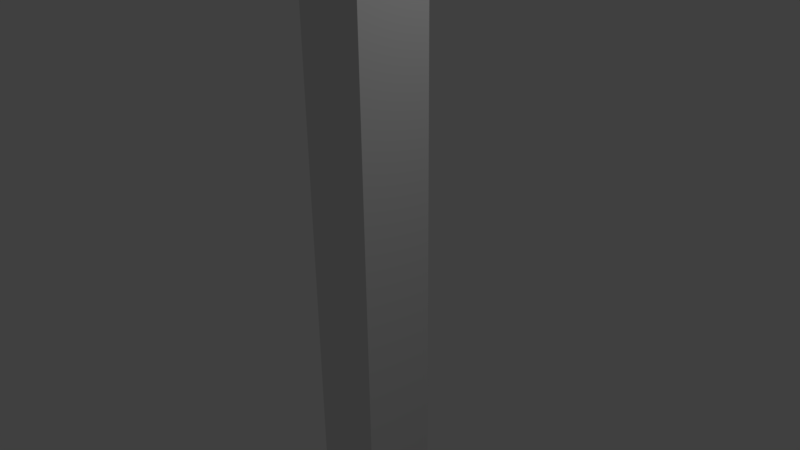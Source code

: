 # Source: banner.blend  (saved by Blender 2.77.0; exported with 4.5.12 LTS)
import bpy
from mathutils import Matrix  # noqa: F401  (used for matrix-valued properties, if any)

bpy.ops.wm.read_factory_settings(use_empty=True)
scene = bpy.context.scene
scene.name = 'Scene'

# ---- collections
col_collection_1 = bpy.data.collections.new('Collection 1'); scene.collection.children.link(col_collection_1)

# ---- world
world_world = bpy.data.worlds.new('World'); scene.world = world_world
world_world.color = (0.05088, 0.05088, 0.05088)
world_world.use_sun_shadow = False
world_world.sun_shadow_jitter_overblur = 0.0
world_world.cycles.sampling_method = 'MANUAL'

# ---- cameras
cam_camera = bpy.data.cameras.new('Camera')
cam_camera.clip_end = 100.0
cam_camera.lens = 35.0
cam_camera.sensor_width = 32.0
cam_camera.sensor_height = 18.0
cam_camera.ortho_scale = 7.314
cam_camera.dof.focus_distance = 0.0
cam_camera.dof.aperture_fstop = 128.0

# ---- lights
light_lamp = bpy.data.lights.new('Lamp', 'POINT')
light_lamp.transmission_factor = 0.0
light_lamp.cutoff_distance = 30.0
light_lamp.energy = 100.0
light_lamp.shadow_buffer_clip_start = 1.001
light_lamp.shadow_soft_size = 0.1
light_lamp.shadow_maximum_resolution = 0.006
light_lamp.use_absolute_resolution = True

# ---- meshes
me_cube_001 = bpy.data.meshes.new('Cube.001')
me_cube_001.from_pydata([(0.5064, 0.03194, -1.689), (0.5064, 0.03194, 1.262), (0.5064, -0.03206, -1.689), (0.5064, -0.03206, 1.262), (0.5664, 0.03194, -1.689), (0.5664, 0.03194, 1.262), (0.5664, -0.03206, -1.689), (0.5664, -0.03206, 1.262), (-0.6439, 0.0277, 0.4853), (-0.6439, 0.0277, 1.119), (-0.5902, 0.05839, 0.4853), (-0.5902, 0.05839, 1.119), (-0.5527, 0.07982, 0.4853), (-0.5527, 0.07982, 1.119), (-0.512, 0.09587, 0.4853), (-0.512, 0.09587, 1.119), (-0.4683, 0.1076, 0.4853), (-0.4683, 0.1076, 1.119), (-0.4195, 0.1112, 0.4853), (-0.4195, 0.1112, 1.119), (-0.3691, 0.113, 0.4853), (-0.3691, 0.113, 1.119), (-0.3147, 0.1076, 0.4853), (-0.3147, 0.1076, 1.119), (-0.2592, 0.1003, 0.4853), (-0.2592, 0.1003, 1.119), (-0.202, 0.08959, 0.4853), (-0.202, 0.08959, 1.119), (-0.1434, 0.07651, 0.4853), (-0.1434, 0.07651, 1.119), (-0.08401, 0.0622, 0.4853), (-0.08401, 0.0622, 1.119), (-0.02264, 0.04661, 0.4853), (-0.02264, 0.04661, 1.119), (0.03945, 0.03107, 0.4853), (0.03945, 0.03107, 1.119), (0.1036, 0.01599, 0.4853), (0.1036, 0.01599, 1.119), (0.1697, 0.002341, 0.4853), (0.1697, 0.002341, 1.119), (0.2376, -0.009751, 0.4853), (0.2376, -0.009751, 1.119), (0.3096, -0.0169, 0.4853), (0.3096, -0.0169, 1.119), (0.3831, -0.02132, 0.4853), (0.3831, -0.02132, 1.119), (0.462, -0.01416, 0.4853), (0.462, -0.01416, 1.119), (0.5412, 0.0009464, 0.4853), (0.5412, 0.0009464, 1.119), (-0.644, 0.02246, 0.4853), (-0.644, 0.02246, 1.119), (-0.5902, 0.05316, 0.4853), (-0.5902, 0.05316, 1.119), (-0.5527, 0.07458, 0.4853), (-0.5527, 0.07458, 1.119), (-0.512, 0.09064, 0.4853), (-0.512, 0.09064, 1.119), (-0.4684, 0.1023, 0.4853), (-0.4684, 0.1023, 1.119), (-0.4195, 0.1059, 0.4853), (-0.4195, 0.1059, 1.119), (-0.3691, 0.1078, 0.4853), (-0.3691, 0.1078, 1.119), (-0.3147, 0.1023, 0.4853), (-0.3147, 0.1023, 1.119), (-0.2592, 0.0951, 0.4853), (-0.2592, 0.0951, 1.119), (-0.202, 0.08435, 0.4853), (-0.202, 0.08435, 1.119), (-0.1434, 0.07127, 0.4853), (-0.1434, 0.07127, 1.119), (-0.08404, 0.05697, 0.4853), (-0.08404, 0.05697, 1.119), (-0.02267, 0.04138, 0.4853), (-0.02267, 0.04138, 1.119), (0.03942, 0.02584, 0.4853), (0.03942, 0.02584, 1.119), (0.1036, 0.01076, 0.4853), (0.1036, 0.01076, 1.119), (0.1696, -0.002895, 0.4853), (0.1696, -0.002895, 1.119), (0.2376, -0.01499, 0.4853), (0.2376, -0.01499, 1.119), (0.3095, -0.02213, 0.4853), (0.3095, -0.02213, 1.119), (0.383, -0.02656, 0.4853), (0.383, -0.02656, 1.119), (0.462, -0.01939, 0.4853), (0.462, -0.01939, 1.119), (0.5412, -0.00429, 0.4853), (0.5412, -0.00429, 1.119)], [], [(1, 3, 2, 0), (3, 7, 6, 2), (7, 5, 4, 6), (5, 1, 0, 4), (0, 2, 6, 4), (5, 7, 3, 1), (11, 13, 12, 10), (11, 10, 8, 9), (13, 15, 14, 12), (17, 19, 18, 16), (15, 17, 16, 14), (19, 21, 20, 18), (23, 25, 24, 22), (21, 23, 22, 20), (25, 27, 26, 24), (29, 31, 30, 28), (27, 29, 28, 26), (33, 35, 34, 32), (31, 33, 32, 30), (35, 37, 36, 34), (39, 41, 40, 38), (37, 39, 38, 36), (41, 43, 42, 40), (45, 47, 46, 44), (43, 45, 44, 42), (47, 49, 48, 46), (53, 52, 54, 55), (53, 51, 50, 52), (55, 54, 56, 57), (59, 58, 60, 61), (57, 56, 58, 59), (61, 60, 62, 63), (65, 64, 66, 67), (63, 62, 64, 65), (67, 66, 68, 69), (71, 70, 72, 73), (69, 68, 70, 71), (75, 74, 76, 77), (73, 72, 74, 75), (77, 76, 78, 79), (81, 80, 82, 83), (79, 78, 80, 81), (83, 82, 84, 85), (87, 86, 88, 89), (85, 84, 86, 87), (89, 88, 90, 91), (9, 8, 50, 51), (27, 25, 67, 69), (45, 43, 85, 87), (16, 18, 60, 58), (34, 36, 78, 76), (19, 17, 59, 61), (37, 35, 77, 79), (11, 9, 51, 53), (29, 27, 69, 71), (44, 46, 88, 86), (8, 10, 52, 50), (26, 28, 70, 68), (47, 45, 87, 89), (18, 20, 62, 60), (36, 38, 80, 78), (48, 49, 91, 90), (21, 19, 61, 63), (39, 37, 79, 81), (10, 12, 54, 52), (28, 30, 72, 70), (46, 48, 90, 88), (13, 11, 53, 55), (31, 29, 71, 73), (49, 47, 89, 91), (20, 22, 64, 62), (38, 40, 82, 80), (23, 21, 63, 65), (41, 39, 81, 83), (12, 14, 56, 54), (30, 32, 74, 72), (15, 13, 55, 57), (33, 31, 73, 75), (22, 24, 66, 64), (40, 42, 84, 82), (25, 23, 65, 67), (43, 41, 83, 85), (14, 16, 58, 56), (32, 34, 76, 74), (17, 15, 57, 59), (35, 33, 75, 77), (24, 26, 68, 66), (42, 44, 86, 84)])
_uv = me_cube_001.uv_layers.new(name='UVMap')
_uv.uv.foreach_set('vector', [0.5024, 0.344, 0.5024, 0.3259, 0.9933, 0.3259, 0.9933, 0.344, 0.9978, 0.3122, 0.9978, 0.3258, 0.5069, 0.3258, 0.5069, 0.3122, 0.4888, 0.3259, 0.4888, 0.344, -0.00208, 0.344, -0.00208, 0.3259, -0.00208, 0.3258, -0.00208, 0.3122, 0.4888, 0.3122, 0.4888, 0.3258, 0.4888, 0.3122, 0.5069, 0.3122, 0.5069, 0.3258, 0.4888, 0.3258, 0.4888, 0.344, 0.4888, 0.3259, 0.5024, 0.3259, 0.5024, 0.344, 0.9439, 0.9973, 0.9087, 0.9973, 0.9087, 0.4974, 0.9439, 0.4974, 0.9439, 0.9973, 0.9439, 0.4974, 0.9944, 0.4974, 0.9944, 0.9973, 0.9087, 0.9973, 0.8731, 0.9973, 0.8731, 0.4974, 0.9087, 0.4974, 0.8362, 0.9973, 0.7963, 0.9973, 0.7963, 0.4974, 0.8362, 0.4974, 0.8731, 0.9973, 0.8362, 0.9973, 0.8362, 0.4974, 0.8731, 0.4974, 0.7963, 0.9973, 0.7551, 0.9973, 0.7551, 0.4974, 0.7963, 0.4974, 0.7106, 0.9973, 0.665, 0.9973, 0.665, 0.4974, 0.7106, 0.4974, 0.7551, 0.9973, 0.7106, 0.9973, 0.7106, 0.4974, 0.7551, 0.4974, 0.665, 0.9973, 0.6175, 0.9973, 0.6175, 0.4974, 0.665, 0.4974, 0.5685, 0.9973, 0.5187, 0.9973, 0.5187, 0.4974, 0.5685, 0.4974, 0.6175, 0.9973, 0.5685, 0.9973, 0.5685, 0.4974, 0.6175, 0.4974, 0.4671, 0.9973, 0.4149, 0.9973, 0.4149, 0.4974, 0.4671, 0.4974, 0.5187, 0.9973, 0.4671, 0.9973, 0.4671, 0.4974, 0.5187, 0.4974, 0.4149, 0.9973, 0.3612, 0.9973, 0.3612, 0.4974, 0.4149, 0.4974, 0.3062, 0.9973, 0.25, 0.9973, 0.25, 0.4974, 0.3062, 0.4974, 0.3612, 0.9973, 0.3062, 0.9973, 0.3062, 0.4974, 0.3612, 0.4974, 0.25, 0.9973, 0.191, 0.9973, 0.191, 0.4974, 0.25, 0.4974, 0.131, 0.9973, 0.06636, 0.9973, 0.06636, 0.4974, 0.131, 0.4974, 0.191, 0.9973, 0.131, 0.9973, 0.131, 0.4974, 0.191, 0.4974, 0.06636, 0.9973, 0.0006037, 0.9973, 0.0006038, 0.4974, 0.06636, 0.4974, 0.9413, 0.9986, 0.9413, 0.4925, 0.9062, 0.4925, 0.9062, 0.9986, 0.9413, 0.9986, 0.9916, 0.9986, 0.9916, 0.4925, 0.9413, 0.4925, 0.9062, 0.9986, 0.9062, 0.4925, 0.8706, 0.4925, 0.8706, 0.9986, 0.8339, 0.9986, 0.8339, 0.4925, 0.7941, 0.4925, 0.7941, 0.9986, 0.8706, 0.9986, 0.8706, 0.4925, 0.8339, 0.4925, 0.8339, 0.9986, 0.7941, 0.9986, 0.7941, 0.4925, 0.7531, 0.4925, 0.7531, 0.9986, 0.7087, 0.9986, 0.7087, 0.4925, 0.6632, 0.4925, 0.6632, 0.9986, 0.7531, 0.9986, 0.7531, 0.4925, 0.7087, 0.4925, 0.7087, 0.9986, 0.6632, 0.9986, 0.6632, 0.4925, 0.6159, 0.4925, 0.6159, 0.9986, 0.567, 0.9986, 0.567, 0.4925, 0.5174, 0.4925, 0.5174, 0.9986, 0.6159, 0.9986, 0.6159, 0.4925, 0.567, 0.4925, 0.567, 0.9986, 0.4659, 0.9986, 0.4659, 0.4925, 0.4139, 0.4925, 0.4139, 0.9986, 0.5174, 0.9986, 0.5174, 0.4925, 0.4659, 0.4925, 0.4659, 0.9986, 0.4139, 0.9986, 0.4139, 0.4925, 0.3604, 0.4925, 0.3604, 0.9986, 0.3055, 0.9986, 0.3055, 0.4925, 0.2495, 0.4925, 0.2495, 0.9986, 0.3604, 0.9986, 0.3604, 0.4925, 0.3055, 0.4925, 0.3055, 0.9986, 0.2495, 0.9986, 0.2495, 0.4925, 0.1907, 0.4925, 0.1907, 0.9986, 0.1308, 0.9986, 0.1308, 0.4925, 0.06641, 0.4925, 0.06641, 0.9986, 0.1907, 0.9986, 0.1907, 0.4925, 0.1308, 0.4925, 0.1308, 0.9986, 0.06641, 0.9986, 0.06641, 0.4925, 0.0008503, 0.4925, 0.0008503, 0.9986, 0.8196, 0.06772, 0.721, 0.06772, 0.721, 0.066, 0.8196, 0.066, 0.5941, 0.1726, 0.5812, 0.1749, 0.5812, 0.1738, 0.5941, 0.1714, 0.7266, 0.1483, 0.71, 0.1492, 0.71, 0.148, 0.7266, 0.1471, 0.533, 0.1801, 0.544, 0.1788, 0.5441, 0.18, 0.5331, 0.1813, 0.6486, 0.192, 0.6633, 0.1947, 0.6633, 0.1959, 0.6486, 0.1931, 0.5449, 0.1772, 0.5338, 0.1763, 0.5338, 0.1751, 0.5449, 0.176, 0.6633, 0.1563, 0.6488, 0.1597, 0.6488, 0.1585, 0.6633, 0.1552, 0.5063, 0.165, 0.4942, 0.158, 0.4942, 0.1568, 0.5063, 0.1638, 0.6074, 0.1697, 0.5941, 0.1726, 0.5941, 0.1714, 0.6074, 0.1685, 0.7268, 0.2001, 0.7446, 0.1976, 0.7446, 0.1988, 0.7269, 0.2013, 0.4942, 0.2001, 0.506, 0.1926, 0.5061, 0.1938, 0.4943, 0.2013, 0.5934, 0.1813, 0.6068, 0.1837, 0.6068, 0.1848, 0.5935, 0.1825, 0.7445, 0.15, 0.7266, 0.1483, 0.7266, 0.1471, 0.7445, 0.1488, 0.544, 0.1788, 0.5554, 0.1778, 0.5555, 0.179, 0.5441, 0.18, 0.6633, 0.1947, 0.6783, 0.197, 0.6784, 0.1982, 0.6633, 0.1959, 0.721, 0.06789, 0.8196, 0.06789, 0.8196, 0.06961, 0.721, 0.06961, 0.5563, 0.1777, 0.5449, 0.1772, 0.5449, 0.176, 0.5563, 0.1765, 0.6783, 0.1533, 0.6633, 0.1563, 0.6633, 0.1552, 0.6783, 0.1522, 0.506, 0.1926, 0.5143, 0.1873, 0.5143, 0.1885, 0.5061, 0.1938, 0.6068, 0.1837, 0.6204, 0.1863, 0.6204, 0.1874, 0.6068, 0.1848, 0.7446, 0.1976, 0.7623, 0.1933, 0.7624, 0.1945, 0.7446, 0.1988, 0.5148, 0.1699, 0.5063, 0.165, 0.5063, 0.1638, 0.5148, 0.1687, 0.6208, 0.1665, 0.6074, 0.1697, 0.6074, 0.1685, 0.6208, 0.1654, 0.7624, 0.1535, 0.7445, 0.15, 0.7445, 0.1488, 0.7624, 0.1523, 0.5554, 0.1778, 0.5678, 0.1785, 0.5678, 0.1797, 0.5555, 0.179, 0.6783, 0.197, 0.6938, 0.199, 0.6939, 0.2002, 0.6784, 0.1982, 0.5686, 0.1765, 0.5563, 0.1777, 0.5563, 0.1765, 0.5686, 0.1753, 0.6937, 0.1507, 0.6783, 0.1533, 0.6783, 0.1522, 0.6937, 0.1495, 0.5143, 0.1873, 0.5233, 0.1833, 0.5233, 0.1844, 0.5143, 0.1885, 0.6204, 0.1863, 0.6344, 0.1891, 0.6345, 0.1903, 0.6204, 0.1874, 0.524, 0.1736, 0.5148, 0.1699, 0.5148, 0.1687, 0.524, 0.1724, 0.6347, 0.1631, 0.6208, 0.1665, 0.6208, 0.1654, 0.6347, 0.1619, 0.5678, 0.1785, 0.5804, 0.1795, 0.5804, 0.1807, 0.5678, 0.1797, 0.6938, 0.199, 0.7102, 0.1999, 0.7102, 0.2011, 0.6939, 0.2002, 0.5812, 0.1749, 0.5686, 0.1765, 0.5686, 0.1753, 0.5812, 0.1738, 0.71, 0.1492, 0.6937, 0.1507, 0.6937, 0.1495, 0.71, 0.148, 0.5233, 0.1833, 0.533, 0.1801, 0.5331, 0.1813, 0.5233, 0.1844, 0.6344, 0.1891, 0.6486, 0.192, 0.6486, 0.1931, 0.6345, 0.1903, 0.5338, 0.1763, 0.524, 0.1736, 0.524, 0.1724, 0.5338, 0.1751, 0.6488, 0.1597, 0.6347, 0.1631, 0.6347, 0.1619, 0.6488, 0.1585, 0.5804, 0.1795, 0.5934, 0.1813, 0.5935, 0.1825, 0.5804, 0.1807, 0.7102, 0.1999, 0.7268, 0.2001, 0.7269, 0.2013, 0.7102, 0.2011])
me_cube_001.use_remesh_preserve_volume = False
me_cube_001.use_remesh_preserve_attributes = False
me_cube_001.use_mirror_vertex_groups = False
me_cube_001.update()

# ---- objects
ob_flag = bpy.data.objects.new('flag', me_cube_001)
ob_lamp = bpy.data.objects.new('Lamp', light_lamp)
ob_camera = bpy.data.objects.new('Camera', cam_camera)

# ---- transforms, parenting, visibility, modifiers, constraints
ob_flag.location = (-9.0, 0.0, 12.0)
ob_flag.scale = (16.7, 16.7, 16.7)
ob_flag.lineart.crease_threshold = 0.0
ob_lamp.location = (4.076, 1.005, 5.904)
ob_lamp.rotation_euler = (0.6503, 0.05522, 1.866)
ob_lamp.lock_rotations_4d = False
ob_lamp.empty_display_type = 'ARROWS'
ob_lamp.color = (0.0, 0.0, 0.0, 0.0)
ob_lamp.lineart.crease_threshold = 0.0
ob_camera.location = (7.481, -6.508, 5.344)
ob_camera.rotation_euler = (1.109, 0.01082, 0.8149)
ob_camera.lock_rotations_4d = False
ob_camera.empty_display_type = 'ARROWS'
ob_camera.color = (0.0, 0.0, 0.0, 0.0)
ob_camera.display_type = 'WIRE'
ob_camera.lineart.crease_threshold = 0.0

# ---- collection membership
col_collection_1.objects.link(ob_flag)
col_collection_1.objects.link(ob_lamp)
col_collection_1.objects.link(ob_camera)

# ---- scene / render settings (as saved in the file)
scene.camera = ob_camera
scene.frame_start = 1; scene.frame_end = 250; scene.frame_set(1)
scene.render.engine = 'BLENDER_EEVEE_NEXT'
scene.render.resolution_percentage = 50
scene.render.dither_intensity = 0.0
scene.cycles.use_denoising = False
scene.cycles.samples = 128
scene.cycles.sampling_pattern = 'TABULATED_SOBOL'
scene.cycles.light_sampling_threshold = 0.0
scene.cycles.use_adaptive_sampling = False
scene.cycles.use_light_tree = False
scene.cycles.blur_glossy = 0.0
scene.cycles.sample_clamp_indirect = 0.0
scene.view_settings.view_transform = 'Standard'
bpy.context.view_layer.update()

